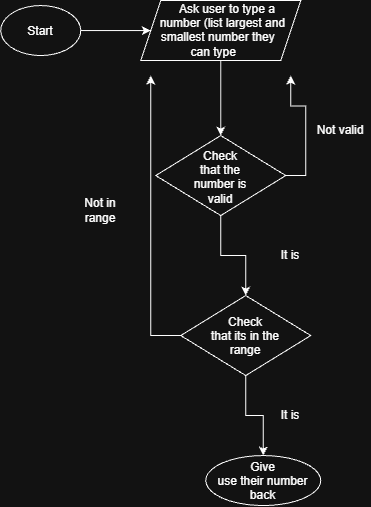

The diagram above was exported from draw.io. Its source (the exported page's mxGraphModel, read from the mxfile embedded in the PNG):
<mxGraphModel dx="908" dy="518" grid="1" gridSize="10" guides="1" tooltips="1" connect="1" arrows="1" fold="1" page="1" pageScale="1" pageWidth="850" pageHeight="1100" math="0" shadow="0">
  <root>
    <mxCell id="0" />
    <mxCell id="1" parent="0" />
    <mxCell id="lJbuKKSXZrutCAmPWKIM-3" edge="1" parent="1" source="lJbuKKSXZrutCAmPWKIM-1" style="edgeStyle=orthogonalEdgeStyle;rounded=0;orthogonalLoop=1;jettySize=auto;html=1;" target="lJbuKKSXZrutCAmPWKIM-2" value="">
      <mxGeometry relative="1" as="geometry" />
    </mxCell>
    <mxCell id="lJbuKKSXZrutCAmPWKIM-1" parent="1" style="ellipse;whiteSpace=wrap;html=1;shapeInside=1;" value="Start" vertex="1">
      <mxGeometry height="50" width="80" x="40" y="20" as="geometry" />
    </mxCell>
    <mxCell id="lJbuKKSXZrutCAmPWKIM-5" edge="1" parent="1" source="lJbuKKSXZrutCAmPWKIM-2" style="edgeStyle=orthogonalEdgeStyle;rounded=0;orthogonalLoop=1;jettySize=auto;html=1;" target="lJbuKKSXZrutCAmPWKIM-4" value="">
      <mxGeometry relative="1" as="geometry" />
    </mxCell>
    <mxCell id="lJbuKKSXZrutCAmPWKIM-2" parent="1" style="shape=parallelogram;perimeter=parallelogramPerimeter;whiteSpace=wrap;html=1;shapeInside=1;fixedSize=1;" value="Ask user to type a number (list largest and smallest number they can type" vertex="1">
      <mxGeometry height="60" width="160" x="180" y="15" as="geometry" />
    </mxCell>
    <mxCell id="lJbuKKSXZrutCAmPWKIM-6" edge="1" parent="1" source="lJbuKKSXZrutCAmPWKIM-4" style="edgeStyle=orthogonalEdgeStyle;rounded=0;orthogonalLoop=1;jettySize=auto;html=1;">
      <mxGeometry relative="1" as="geometry">
        <mxPoint x="330" y="90" as="targetPoint" />
      </mxGeometry>
    </mxCell>
    <mxCell id="lJbuKKSXZrutCAmPWKIM-9" edge="1" parent="1" source="lJbuKKSXZrutCAmPWKIM-4" style="edgeStyle=orthogonalEdgeStyle;rounded=0;orthogonalLoop=1;jettySize=auto;html=1;" target="lJbuKKSXZrutCAmPWKIM-8" value="">
      <mxGeometry relative="1" as="geometry" />
    </mxCell>
    <mxCell id="lJbuKKSXZrutCAmPWKIM-4" parent="1" style="rhombus;whiteSpace=wrap;html=1;shapeInside=1;" value="Check that the number is valid" vertex="1">
      <mxGeometry height="80" width="130" x="195" y="150" as="geometry" />
    </mxCell>
    <mxCell id="lJbuKKSXZrutCAmPWKIM-7" parent="1" style="text;html=1;whiteSpace=wrap;strokeColor=none;fillColor=none;align=center;verticalAlign=middle;rounded=0;" value="Not valid" vertex="1">
      <mxGeometry height="30" width="60" x="350" y="130" as="geometry" />
    </mxCell>
    <mxCell id="lJbuKKSXZrutCAmPWKIM-10" edge="1" parent="1" source="lJbuKKSXZrutCAmPWKIM-8" style="edgeStyle=orthogonalEdgeStyle;rounded=0;orthogonalLoop=1;jettySize=auto;html=1;">
      <mxGeometry relative="1" as="geometry">
        <mxPoint x="190" y="90" as="targetPoint" />
      </mxGeometry>
    </mxCell>
    <mxCell id="lJbuKKSXZrutCAmPWKIM-15" edge="1" parent="1" source="lJbuKKSXZrutCAmPWKIM-8" style="edgeStyle=orthogonalEdgeStyle;rounded=0;orthogonalLoop=1;jettySize=auto;html=1;" target="lJbuKKSXZrutCAmPWKIM-14" value="">
      <mxGeometry relative="1" as="geometry" />
    </mxCell>
    <mxCell id="lJbuKKSXZrutCAmPWKIM-8" parent="1" style="rhombus;whiteSpace=wrap;html=1;shapeInside=1;" value="Check that its in the range" vertex="1">
      <mxGeometry height="80" width="130" x="220" y="310" as="geometry" />
    </mxCell>
    <mxCell id="lJbuKKSXZrutCAmPWKIM-11" parent="1" style="text;html=1;whiteSpace=wrap;strokeColor=none;fillColor=none;align=center;verticalAlign=middle;rounded=0;" value="Not in range" vertex="1">
      <mxGeometry height="30" width="60" x="110" y="210" as="geometry" />
    </mxCell>
    <mxCell id="lJbuKKSXZrutCAmPWKIM-12" parent="1" style="text;html=1;whiteSpace=wrap;strokeColor=none;fillColor=none;align=center;verticalAlign=middle;rounded=0;" value="It is" vertex="1">
      <mxGeometry height="30" width="60" x="300" y="255" as="geometry" />
    </mxCell>
    <mxCell id="lJbuKKSXZrutCAmPWKIM-13" parent="1" style="text;html=1;whiteSpace=wrap;strokeColor=none;fillColor=none;align=center;verticalAlign=middle;rounded=0;" value="It is" vertex="1">
      <mxGeometry height="30" width="60" x="300" y="415" as="geometry" />
    </mxCell>
    <mxCell id="lJbuKKSXZrutCAmPWKIM-14" parent="1" style="ellipse;whiteSpace=wrap;html=1;shapeInside=1;" value="Give use their number back" vertex="1">
      <mxGeometry height="50" width="115" x="245" y="470" as="geometry" />
    </mxCell>
  </root>
</mxGraphModel>